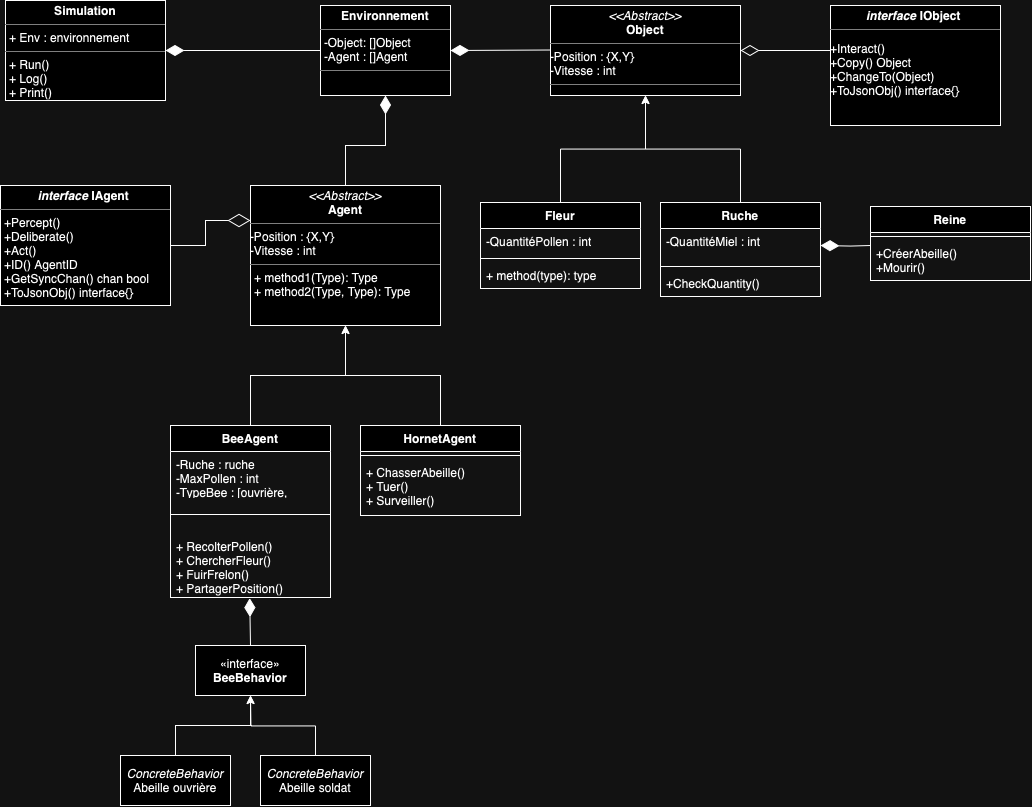

The diagram above was exported from draw.io. Its source (the exported page's mxGraphModel, read from the mxfile embedded in the PNG):
<mxGraphModel dx="1363" dy="924" grid="1" gridSize="10" guides="1" tooltips="1" connect="1" arrows="1" fold="1" page="1" pageScale="1" pageWidth="827" pageHeight="1169" math="0" shadow="0">
  <root>
    <mxCell id="0" />
    <mxCell id="1" parent="0" />
    <mxCell id="73OWAqlcFQXWZOg_Nexa-21" style="edgeStyle=orthogonalEdgeStyle;rounded=0;orthogonalLoop=1;jettySize=auto;html=1;exitX=1;exitY=0.5;exitDx=0;exitDy=0;entryX=0;entryY=0.25;entryDx=0;entryDy=0;endArrow=diamondThin;endFill=0;startSize=14;endSize=20;" edge="1" parent="1" source="73OWAqlcFQXWZOg_Nexa-3" target="73OWAqlcFQXWZOg_Nexa-18">
      <mxGeometry relative="1" as="geometry" />
    </mxCell>
    <mxCell id="73OWAqlcFQXWZOg_Nexa-3" value="&lt;p style=&quot;margin:0px;margin-top:4px;text-align:center;&quot;&gt;&lt;b&gt;&lt;i&gt;interface&lt;/i&gt; IAgent&amp;nbsp;&lt;/b&gt;&lt;/p&gt;&lt;hr size=&quot;1&quot; style=&quot;border-style:solid;&quot;&gt;&lt;p style=&quot;margin:0px;margin-left:4px;&quot;&gt;&lt;/p&gt;&lt;p style=&quot;margin:0px;margin-left:4px;&quot;&gt;+Percept()&lt;/p&gt;&lt;p style=&quot;margin:0px;margin-left:4px;&quot;&gt;+Deliberate()&lt;/p&gt;&lt;p style=&quot;margin:0px;margin-left:4px;&quot;&gt;+Act()&lt;/p&gt;&lt;p style=&quot;margin:0px;margin-left:4px;&quot;&gt;+ID() AgentID&lt;/p&gt;&lt;p style=&quot;margin:0px;margin-left:4px;&quot;&gt;&lt;span class=&quot;&quot;&gt;+GetSyncChan() &lt;/span&gt;&lt;span class=&quot;hljs-keyword&quot;&gt;chan&lt;/span&gt;&lt;span class=&quot;&quot;&gt; &lt;/span&gt;&lt;span class=&quot;hljs-type&quot;&gt;bool&lt;/span&gt;&lt;/p&gt;&lt;p style=&quot;margin:0px;margin-left:4px;&quot;&gt;&lt;span class=&quot;&quot;&gt;+ToJsonObj() &lt;/span&gt;&lt;span class=&quot;hljs-keyword&quot;&gt;interface&lt;/span&gt;&lt;span class=&quot;&quot;&gt;{}&lt;/span&gt;&lt;/p&gt;" style="verticalAlign=top;align=left;overflow=fill;html=1;whiteSpace=wrap;" vertex="1" parent="1">
      <mxGeometry x="70" y="220" width="170" height="120" as="geometry" />
    </mxCell>
    <mxCell id="73OWAqlcFQXWZOg_Nexa-19" style="edgeStyle=orthogonalEdgeStyle;rounded=0;orthogonalLoop=1;jettySize=auto;html=1;exitX=0.5;exitY=0;exitDx=0;exitDy=0;entryX=0.5;entryY=1;entryDx=0;entryDy=0;" edge="1" parent="1" source="73OWAqlcFQXWZOg_Nexa-8" target="73OWAqlcFQXWZOg_Nexa-18">
      <mxGeometry relative="1" as="geometry" />
    </mxCell>
    <mxCell id="73OWAqlcFQXWZOg_Nexa-8" value="BeeAgent" style="swimlane;fontStyle=1;align=center;verticalAlign=top;childLayout=stackLayout;horizontal=1;startSize=26;horizontalStack=0;resizeParent=1;resizeParentMax=0;resizeLast=0;collapsible=1;marginBottom=0;whiteSpace=wrap;html=1;" vertex="1" parent="1">
      <mxGeometry x="240" y="460" width="160" height="172" as="geometry" />
    </mxCell>
    <mxCell id="73OWAqlcFQXWZOg_Nexa-9" value="&lt;div&gt;-Ruche : ruche&lt;br&gt;&lt;/div&gt;&lt;div&gt;-MaxPollen : int&lt;/div&gt;&lt;div&gt;-TypeBee : [ouvrière, soldat]&lt;/div&gt;" style="text;strokeColor=none;fillColor=none;align=left;verticalAlign=top;spacingLeft=4;spacingRight=4;overflow=hidden;rotatable=0;points=[[0,0.5],[1,0.5]];portConstraint=eastwest;whiteSpace=wrap;html=1;" vertex="1" parent="73OWAqlcFQXWZOg_Nexa-8">
      <mxGeometry y="26" width="160" height="44" as="geometry" />
    </mxCell>
    <mxCell id="73OWAqlcFQXWZOg_Nexa-10" value="" style="line;strokeWidth=1;fillColor=none;align=left;verticalAlign=middle;spacingTop=-1;spacingLeft=3;spacingRight=3;rotatable=0;labelPosition=right;points=[];portConstraint=eastwest;strokeColor=inherit;" vertex="1" parent="73OWAqlcFQXWZOg_Nexa-8">
      <mxGeometry y="70" width="160" height="38" as="geometry" />
    </mxCell>
    <mxCell id="73OWAqlcFQXWZOg_Nexa-11" value="+ RecolterPollen()&lt;div&gt;+ ChercherFleur()&lt;/div&gt;&lt;div&gt;+ FuirFrelon()&lt;/div&gt;&lt;div&gt;+ PartagerPosition()&lt;/div&gt;" style="text;strokeColor=none;fillColor=none;align=left;verticalAlign=top;spacingLeft=4;spacingRight=4;overflow=hidden;rotatable=0;points=[[0,0.5],[1,0.5]];portConstraint=eastwest;whiteSpace=wrap;html=1;" vertex="1" parent="73OWAqlcFQXWZOg_Nexa-8">
      <mxGeometry y="108" width="160" height="64" as="geometry" />
    </mxCell>
    <mxCell id="73OWAqlcFQXWZOg_Nexa-20" value="" style="edgeStyle=orthogonalEdgeStyle;rounded=0;orthogonalLoop=1;jettySize=auto;html=1;" edge="1" parent="1" source="73OWAqlcFQXWZOg_Nexa-12" target="73OWAqlcFQXWZOg_Nexa-18">
      <mxGeometry relative="1" as="geometry" />
    </mxCell>
    <mxCell id="73OWAqlcFQXWZOg_Nexa-12" value="HornetAgent" style="swimlane;fontStyle=1;align=center;verticalAlign=top;childLayout=stackLayout;horizontal=1;startSize=26;horizontalStack=0;resizeParent=1;resizeParentMax=0;resizeLast=0;collapsible=1;marginBottom=0;whiteSpace=wrap;html=1;" vertex="1" parent="1">
      <mxGeometry x="430" y="460" width="160" height="90" as="geometry" />
    </mxCell>
    <mxCell id="73OWAqlcFQXWZOg_Nexa-14" value="" style="line;strokeWidth=1;fillColor=none;align=left;verticalAlign=middle;spacingTop=-1;spacingLeft=3;spacingRight=3;rotatable=0;labelPosition=right;points=[];portConstraint=eastwest;strokeColor=inherit;" vertex="1" parent="73OWAqlcFQXWZOg_Nexa-12">
      <mxGeometry y="26" width="160" height="8" as="geometry" />
    </mxCell>
    <mxCell id="73OWAqlcFQXWZOg_Nexa-15" value="+ ChasserAbeille()&lt;div&gt;+ Tuer()&lt;/div&gt;&lt;div&gt;+ Surveiller()&lt;/div&gt;" style="text;strokeColor=none;fillColor=none;align=left;verticalAlign=top;spacingLeft=4;spacingRight=4;overflow=hidden;rotatable=0;points=[[0,0.5],[1,0.5]];portConstraint=eastwest;whiteSpace=wrap;html=1;" vertex="1" parent="73OWAqlcFQXWZOg_Nexa-12">
      <mxGeometry y="34" width="160" height="56" as="geometry" />
    </mxCell>
    <mxCell id="73OWAqlcFQXWZOg_Nexa-32" style="edgeStyle=orthogonalEdgeStyle;rounded=0;orthogonalLoop=1;jettySize=auto;html=1;exitX=0.5;exitY=0;exitDx=0;exitDy=0;entryX=0.5;entryY=1;entryDx=0;entryDy=0;endArrow=diamondThin;endFill=1;endSize=16;" edge="1" parent="1" source="73OWAqlcFQXWZOg_Nexa-18" target="73OWAqlcFQXWZOg_Nexa-23">
      <mxGeometry relative="1" as="geometry" />
    </mxCell>
    <mxCell id="73OWAqlcFQXWZOg_Nexa-18" value="&lt;p style=&quot;margin:0px;margin-top:4px;text-align:center;&quot;&gt;&lt;i&gt;&amp;lt;&amp;lt;Abstract&amp;gt;&amp;gt;&lt;/i&gt;&lt;br&gt;&lt;b&gt;Agent&lt;/b&gt;&lt;/p&gt;&lt;hr size=&quot;1&quot; style=&quot;border-style:solid;&quot;&gt;&lt;div&gt;-Position : {X,Y}&lt;/div&gt;&lt;div&gt;-Vitesse : int&lt;/div&gt;&lt;hr size=&quot;1&quot; style=&quot;border-style:solid;&quot;&gt;&lt;p style=&quot;margin:0px;margin-left:4px;&quot;&gt;+ method1(Type): Type&lt;br&gt;+ method2(Type, Type): Type&lt;/p&gt;" style="verticalAlign=top;align=left;overflow=fill;html=1;whiteSpace=wrap;" vertex="1" parent="1">
      <mxGeometry x="320" y="220" width="190" height="140" as="geometry" />
    </mxCell>
    <mxCell id="73OWAqlcFQXWZOg_Nexa-22" value="&lt;p style=&quot;margin:0px;margin-top:4px;text-align:center;&quot;&gt;&lt;b&gt;Simulation&lt;/b&gt;&lt;/p&gt;&lt;hr size=&quot;1&quot; style=&quot;border-style:solid;&quot;&gt;&lt;p style=&quot;margin:0px;margin-left:4px;&quot;&gt;+ Env : environnement&lt;/p&gt;&lt;hr size=&quot;1&quot; style=&quot;border-style:solid;&quot;&gt;&lt;p style=&quot;margin:0px;margin-left:4px;&quot;&gt;+ Run()&lt;/p&gt;&lt;p style=&quot;margin:0px;margin-left:4px;&quot;&gt;+ Log()&lt;/p&gt;&lt;p style=&quot;margin:0px;margin-left:4px;&quot;&gt;+ Print()&lt;/p&gt;" style="verticalAlign=top;align=left;overflow=fill;html=1;whiteSpace=wrap;" vertex="1" parent="1">
      <mxGeometry x="75" y="35" width="160" height="100" as="geometry" />
    </mxCell>
    <mxCell id="73OWAqlcFQXWZOg_Nexa-25" style="edgeStyle=orthogonalEdgeStyle;rounded=0;orthogonalLoop=1;jettySize=auto;html=1;exitX=0;exitY=0.5;exitDx=0;exitDy=0;endArrow=diamondThin;endFill=1;endSize=16;" edge="1" parent="1" source="73OWAqlcFQXWZOg_Nexa-23" target="73OWAqlcFQXWZOg_Nexa-22">
      <mxGeometry relative="1" as="geometry" />
    </mxCell>
    <mxCell id="73OWAqlcFQXWZOg_Nexa-23" value="&lt;p style=&quot;margin:0px;margin-top:4px;text-align:center;&quot;&gt;&lt;b&gt;Environnement&lt;/b&gt;&lt;/p&gt;&lt;hr size=&quot;1&quot; style=&quot;border-style:solid;&quot;&gt;&lt;p style=&quot;margin:0px;margin-left:4px;&quot;&gt;-Object: []Object&lt;/p&gt;&lt;p style=&quot;margin:0px;margin-left:4px;&quot;&gt;-Agent : []Agent&lt;/p&gt;&lt;hr size=&quot;1&quot; style=&quot;border-style:solid;&quot;&gt;&lt;p style=&quot;margin:0px;margin-left:4px;&quot;&gt;&lt;br&gt;&lt;/p&gt;" style="verticalAlign=top;align=left;overflow=fill;html=1;whiteSpace=wrap;" vertex="1" parent="1">
      <mxGeometry x="390" y="40" width="130" height="90" as="geometry" />
    </mxCell>
    <mxCell id="73OWAqlcFQXWZOg_Nexa-27" style="edgeStyle=orthogonalEdgeStyle;rounded=0;orthogonalLoop=1;jettySize=auto;html=1;exitX=0;exitY=0.5;exitDx=0;exitDy=0;endArrow=diamondThin;endFill=0;endSize=16;" edge="1" parent="1">
      <mxGeometry relative="1" as="geometry">
        <mxPoint x="900" y="85" as="sourcePoint" />
        <mxPoint x="810" y="85" as="targetPoint" />
      </mxGeometry>
    </mxCell>
    <mxCell id="73OWAqlcFQXWZOg_Nexa-28" value="&lt;p style=&quot;margin:0px;margin-top:4px;text-align:center;&quot;&gt;&lt;b&gt;&lt;font face=&quot;Helvetica&quot;&gt;&lt;i&gt;interface&lt;/i&gt; IObject&amp;nbsp;&lt;/font&gt;&lt;/b&gt;&lt;/p&gt;&lt;hr size=&quot;1&quot; style=&quot;border-style:solid;&quot;&gt;&lt;p style=&quot;margin:0px;margin-left:4px;&quot;&gt;&lt;/p&gt;&lt;pre lang=&quot;go&quot; class=&quot;code highlight&quot;&gt;&lt;font face=&quot;Helvetica&quot;&gt;&lt;span class=&quot;&quot;&gt;+Interact()&lt;/span&gt;&lt;br&gt;&lt;span class=&quot;&quot;&gt;+Copy() Object&lt;/span&gt;&lt;br&gt;&lt;span class=&quot;&quot;&gt;+ChangeTo(Object)&lt;/span&gt;&lt;br&gt;&lt;span class=&quot;&quot;&gt;+ToJsonObj() &lt;/span&gt;&lt;span class=&quot;hljs-keyword&quot;&gt;interface&lt;/span&gt;&lt;span class=&quot;&quot;&gt;{}&lt;/span&gt;&lt;/font&gt;&lt;/pre&gt;" style="verticalAlign=top;align=left;overflow=fill;html=1;whiteSpace=wrap;" vertex="1" parent="1">
      <mxGeometry x="900" y="40" width="170" height="120" as="geometry" />
    </mxCell>
    <mxCell id="73OWAqlcFQXWZOg_Nexa-33" value="&lt;p style=&quot;margin:0px;margin-top:4px;text-align:center;&quot;&gt;&lt;i&gt;&amp;lt;&amp;lt;Abstract&amp;gt;&amp;gt;&lt;/i&gt;&lt;br&gt;&lt;b&gt;Object&lt;/b&gt;&lt;/p&gt;&lt;hr size=&quot;1&quot; style=&quot;border-style:solid;&quot;&gt;&lt;div&gt;-Position : {X,Y}&lt;/div&gt;&lt;div&gt;-Vitesse : int&lt;/div&gt;&lt;hr size=&quot;1&quot; style=&quot;border-style:solid;&quot;&gt;&lt;p style=&quot;margin:0px;margin-left:4px;&quot;&gt;&lt;br&gt;&lt;/p&gt;" style="verticalAlign=top;align=left;overflow=fill;html=1;whiteSpace=wrap;" vertex="1" parent="1">
      <mxGeometry x="620" y="40" width="190" height="90" as="geometry" />
    </mxCell>
    <mxCell id="73OWAqlcFQXWZOg_Nexa-34" style="edgeStyle=orthogonalEdgeStyle;rounded=0;orthogonalLoop=1;jettySize=auto;html=1;exitX=0;exitY=0.5;exitDx=0;exitDy=0;endArrow=diamondThin;endFill=1;endSize=16;entryX=1;entryY=0.5;entryDx=0;entryDy=0;" edge="1" parent="1" target="73OWAqlcFQXWZOg_Nexa-23">
      <mxGeometry relative="1" as="geometry">
        <mxPoint x="620" y="84.5" as="sourcePoint" />
        <mxPoint x="530" y="84.5" as="targetPoint" />
      </mxGeometry>
    </mxCell>
    <mxCell id="73OWAqlcFQXWZOg_Nexa-49" style="edgeStyle=orthogonalEdgeStyle;rounded=0;orthogonalLoop=1;jettySize=auto;html=1;exitX=0.5;exitY=0;exitDx=0;exitDy=0;entryX=0.5;entryY=1;entryDx=0;entryDy=0;" edge="1" parent="1" source="73OWAqlcFQXWZOg_Nexa-35" target="73OWAqlcFQXWZOg_Nexa-33">
      <mxGeometry relative="1" as="geometry" />
    </mxCell>
    <mxCell id="73OWAqlcFQXWZOg_Nexa-35" value="Fleur" style="swimlane;fontStyle=1;align=center;verticalAlign=top;childLayout=stackLayout;horizontal=1;startSize=26;horizontalStack=0;resizeParent=1;resizeParentMax=0;resizeLast=0;collapsible=1;marginBottom=0;whiteSpace=wrap;html=1;" vertex="1" parent="1">
      <mxGeometry x="550" y="237" width="160" height="86" as="geometry" />
    </mxCell>
    <mxCell id="73OWAqlcFQXWZOg_Nexa-36" value="-QuantitéPollen : int" style="text;strokeColor=none;fillColor=none;align=left;verticalAlign=top;spacingLeft=4;spacingRight=4;overflow=hidden;rotatable=0;points=[[0,0.5],[1,0.5]];portConstraint=eastwest;whiteSpace=wrap;html=1;" vertex="1" parent="73OWAqlcFQXWZOg_Nexa-35">
      <mxGeometry y="26" width="160" height="26" as="geometry" />
    </mxCell>
    <mxCell id="73OWAqlcFQXWZOg_Nexa-37" value="" style="line;strokeWidth=1;fillColor=none;align=left;verticalAlign=middle;spacingTop=-1;spacingLeft=3;spacingRight=3;rotatable=0;labelPosition=right;points=[];portConstraint=eastwest;strokeColor=inherit;" vertex="1" parent="73OWAqlcFQXWZOg_Nexa-35">
      <mxGeometry y="52" width="160" height="8" as="geometry" />
    </mxCell>
    <mxCell id="73OWAqlcFQXWZOg_Nexa-38" value="+ method(type): type" style="text;strokeColor=none;fillColor=none;align=left;verticalAlign=top;spacingLeft=4;spacingRight=4;overflow=hidden;rotatable=0;points=[[0,0.5],[1,0.5]];portConstraint=eastwest;whiteSpace=wrap;html=1;" vertex="1" parent="73OWAqlcFQXWZOg_Nexa-35">
      <mxGeometry y="60" width="160" height="26" as="geometry" />
    </mxCell>
    <mxCell id="73OWAqlcFQXWZOg_Nexa-51" style="edgeStyle=orthogonalEdgeStyle;rounded=0;orthogonalLoop=1;jettySize=auto;html=1;exitX=0.5;exitY=0;exitDx=0;exitDy=0;entryX=0.5;entryY=1;entryDx=0;entryDy=0;" edge="1" parent="1" source="73OWAqlcFQXWZOg_Nexa-39" target="73OWAqlcFQXWZOg_Nexa-33">
      <mxGeometry relative="1" as="geometry" />
    </mxCell>
    <mxCell id="73OWAqlcFQXWZOg_Nexa-39" value="Ruche" style="swimlane;fontStyle=1;align=center;verticalAlign=top;childLayout=stackLayout;horizontal=1;startSize=26;horizontalStack=0;resizeParent=1;resizeParentMax=0;resizeLast=0;collapsible=1;marginBottom=0;whiteSpace=wrap;html=1;" vertex="1" parent="1">
      <mxGeometry x="730" y="237" width="160" height="94" as="geometry" />
    </mxCell>
    <mxCell id="73OWAqlcFQXWZOg_Nexa-40" value="-QuantitéMiel : int" style="text;strokeColor=none;fillColor=none;align=left;verticalAlign=top;spacingLeft=4;spacingRight=4;overflow=hidden;rotatable=0;points=[[0,0.5],[1,0.5]];portConstraint=eastwest;whiteSpace=wrap;html=1;" vertex="1" parent="73OWAqlcFQXWZOg_Nexa-39">
      <mxGeometry y="26" width="160" height="34" as="geometry" />
    </mxCell>
    <mxCell id="73OWAqlcFQXWZOg_Nexa-41" value="" style="line;strokeWidth=1;fillColor=none;align=left;verticalAlign=middle;spacingTop=-1;spacingLeft=3;spacingRight=3;rotatable=0;labelPosition=right;points=[];portConstraint=eastwest;strokeColor=inherit;" vertex="1" parent="73OWAqlcFQXWZOg_Nexa-39">
      <mxGeometry y="60" width="160" height="8" as="geometry" />
    </mxCell>
    <mxCell id="73OWAqlcFQXWZOg_Nexa-42" value="+CheckQuantity()" style="text;strokeColor=none;fillColor=none;align=left;verticalAlign=top;spacingLeft=4;spacingRight=4;overflow=hidden;rotatable=0;points=[[0,0.5],[1,0.5]];portConstraint=eastwest;whiteSpace=wrap;html=1;" vertex="1" parent="73OWAqlcFQXWZOg_Nexa-39">
      <mxGeometry y="68" width="160" height="26" as="geometry" />
    </mxCell>
    <mxCell id="73OWAqlcFQXWZOg_Nexa-43" value="Reine" style="swimlane;fontStyle=1;align=center;verticalAlign=top;childLayout=stackLayout;horizontal=1;startSize=26;horizontalStack=0;resizeParent=1;resizeParentMax=0;resizeLast=0;collapsible=1;marginBottom=0;whiteSpace=wrap;html=1;" vertex="1" parent="1">
      <mxGeometry x="940" y="241" width="160" height="74" as="geometry" />
    </mxCell>
    <mxCell id="73OWAqlcFQXWZOg_Nexa-45" value="" style="line;strokeWidth=1;fillColor=none;align=left;verticalAlign=middle;spacingTop=-1;spacingLeft=3;spacingRight=3;rotatable=0;labelPosition=right;points=[];portConstraint=eastwest;strokeColor=inherit;" vertex="1" parent="73OWAqlcFQXWZOg_Nexa-43">
      <mxGeometry y="26" width="160" height="8" as="geometry" />
    </mxCell>
    <mxCell id="73OWAqlcFQXWZOg_Nexa-46" value="+CréerAbeille()&lt;div&gt;+Mourir()&lt;/div&gt;" style="text;strokeColor=none;fillColor=none;align=left;verticalAlign=top;spacingLeft=4;spacingRight=4;overflow=hidden;rotatable=0;points=[[0,0.5],[1,0.5]];portConstraint=eastwest;whiteSpace=wrap;html=1;" vertex="1" parent="73OWAqlcFQXWZOg_Nexa-43">
      <mxGeometry y="34" width="160" height="40" as="geometry" />
    </mxCell>
    <mxCell id="73OWAqlcFQXWZOg_Nexa-48" style="edgeStyle=orthogonalEdgeStyle;rounded=0;orthogonalLoop=1;jettySize=auto;html=1;exitX=0;exitY=0.5;exitDx=0;exitDy=0;entryX=1;entryY=0.5;entryDx=0;entryDy=0;endArrow=diamondThin;endFill=1;endSize=16;" edge="1" parent="1" target="73OWAqlcFQXWZOg_Nexa-40">
      <mxGeometry relative="1" as="geometry">
        <mxPoint x="940" y="280" as="sourcePoint" />
      </mxGeometry>
    </mxCell>
    <mxCell id="73OWAqlcFQXWZOg_Nexa-52" value="«interface»&lt;br&gt;&lt;b&gt;BeeBehavior&lt;/b&gt;" style="html=1;whiteSpace=wrap;" vertex="1" parent="1">
      <mxGeometry x="265" y="680" width="110" height="50" as="geometry" />
    </mxCell>
    <mxCell id="73OWAqlcFQXWZOg_Nexa-53" style="edgeStyle=orthogonalEdgeStyle;rounded=0;orthogonalLoop=1;jettySize=auto;html=1;exitX=0.5;exitY=0;exitDx=0;exitDy=0;entryX=0.495;entryY=1.01;entryDx=0;entryDy=0;entryPerimeter=0;endArrow=diamondThin;endFill=1;endSize=16;" edge="1" parent="1" source="73OWAqlcFQXWZOg_Nexa-52" target="73OWAqlcFQXWZOg_Nexa-11">
      <mxGeometry relative="1" as="geometry" />
    </mxCell>
    <mxCell id="73OWAqlcFQXWZOg_Nexa-55" style="edgeStyle=orthogonalEdgeStyle;rounded=0;orthogonalLoop=1;jettySize=auto;html=1;exitX=0.5;exitY=0;exitDx=0;exitDy=0;entryX=0.5;entryY=1;entryDx=0;entryDy=0;" edge="1" parent="1" source="73OWAqlcFQXWZOg_Nexa-54" target="73OWAqlcFQXWZOg_Nexa-52">
      <mxGeometry relative="1" as="geometry" />
    </mxCell>
    <mxCell id="73OWAqlcFQXWZOg_Nexa-54" value="&lt;i&gt;ConcreteBehavior&lt;/i&gt;&lt;div&gt;Abeille ouvrière&lt;/div&gt;" style="html=1;whiteSpace=wrap;" vertex="1" parent="1">
      <mxGeometry x="190" y="790" width="110" height="50" as="geometry" />
    </mxCell>
    <mxCell id="73OWAqlcFQXWZOg_Nexa-57" style="edgeStyle=orthogonalEdgeStyle;rounded=0;orthogonalLoop=1;jettySize=auto;html=1;exitX=0.5;exitY=0;exitDx=0;exitDy=0;" edge="1" parent="1" source="73OWAqlcFQXWZOg_Nexa-56">
      <mxGeometry relative="1" as="geometry">
        <mxPoint x="320" y="730" as="targetPoint" />
      </mxGeometry>
    </mxCell>
    <mxCell id="73OWAqlcFQXWZOg_Nexa-56" value="&lt;i&gt;ConcreteBehavior&lt;/i&gt;&lt;div&gt;Abeille soldat&lt;/div&gt;" style="html=1;whiteSpace=wrap;" vertex="1" parent="1">
      <mxGeometry x="330" y="790" width="110" height="50" as="geometry" />
    </mxCell>
  </root>
</mxGraphModel>